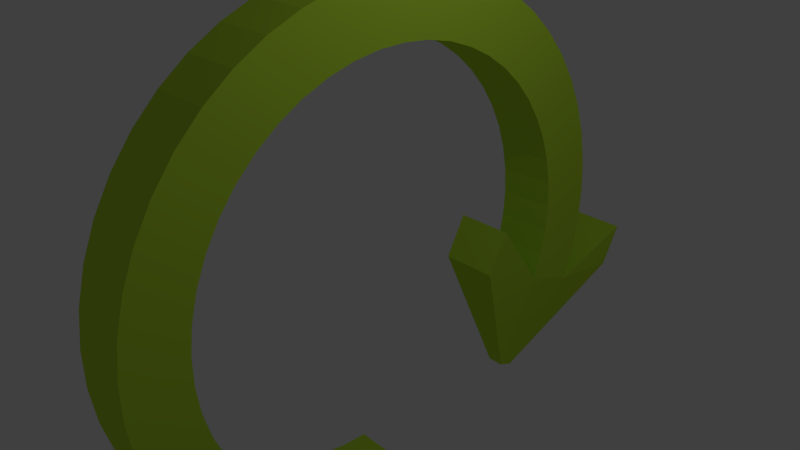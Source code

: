 # Source: gesture.blend  (saved by Blender 2.68.0; exported with 4.5.12 LTS)
import bpy
from mathutils import Matrix  # noqa: F401  (used for matrix-valued properties, if any)

bpy.ops.wm.read_factory_settings(use_empty=True)
scene = bpy.context.scene
scene.name = 'Scene'

# ---- collections
col_collection_1 = bpy.data.collections.new('Collection 1'); scene.collection.children.link(col_collection_1)

# ---- materials (node trees are filled in below, after node groups)
mat_material = bpy.data.materials.new('Material')
mat_material.alpha_threshold = 0.0
mat_material.use_transparent_shadow = False
mat_material.diffuse_color = (0.5155, 0.8, 0.04719, 1.0)
mat_material.roughness = 0.5
mat_material.line_color = (0.0, 0.0, 0.0, 1.0)

# ---- material node trees

# ---- world
world_world = bpy.data.worlds.new('World'); scene.world = world_world
world_world.color = (0.05088, 0.05088, 0.05088)
world_world.use_sun_shadow = False
world_world.sun_shadow_jitter_overblur = 0.0
world_world.cycles.sampling_method = 'MANUAL'
world_world.cycles.sample_map_resolution = 256

# ---- cameras
cam_camera = bpy.data.cameras.new('Camera')
cam_camera.clip_end = 100.0
cam_camera.lens = 35.0
cam_camera.sensor_width = 32.0
cam_camera.sensor_height = 18.0
cam_camera.ortho_scale = 7.314
cam_camera.dof.focus_distance = 0.0
cam_camera.dof.aperture_fstop = 128.0

# ---- lights
light_lamp = bpy.data.lights.new('Lamp', 'POINT')
light_lamp.transmission_factor = 0.0
light_lamp.cutoff_distance = 30.0
light_lamp.energy = 100.0
light_lamp.shadow_buffer_clip_start = 1.001
light_lamp.shadow_soft_size = 0.1
light_lamp.shadow_maximum_resolution = 0.006
light_lamp.use_absolute_resolution = True
light_lamp.cycles.use_multiple_importance_sampling = False

# ---- meshes
me_cube = bpy.data.meshes.new('Cube')
me_cube.from_pydata([(0.4142, 0.07271, -4.054), (-0.4142, 0.07271, -4.054), (0.4142, 0.07271, -3.226), (-0.4142, 0.07271, -3.226), (0.4142, -0.415, -4.024), (-0.4142, -0.415, -4.024), (0.4142, -0.3098, -3.202), (-0.4142, -0.3098, -3.202), (0.4142, -0.8948, -3.931), (-0.4142, -0.8948, -3.931), (0.4142, -0.6861, -3.129), (-0.4142, -0.6861, -3.129), (0.4142, -1.359, -3.778), (-0.4142, -1.359, -3.778), (0.4142, -1.05, -3.01), (-0.4142, -1.05, -3.01), (0.4142, -1.8, -3.568), (-0.4142, -1.8, -3.568), (0.4142, -1.396, -2.845), (-0.4142, -1.396, -2.845), (0.4142, -2.211, -3.303), (-0.4142, -2.211, -3.303), (0.4142, -1.718, -2.637), (-0.4142, -1.718, -2.637), (0.4142, -2.585, -2.988), (-0.4142, -2.585, -2.988), (0.4142, -2.011, -2.39), (-0.4142, -2.011, -2.39), (0.4142, -2.915, -2.629), (-0.4142, -2.915, -2.629), (0.4142, -2.271, -2.108), (-0.4142, -2.271, -2.108), (0.4142, -3.198, -2.23), (-0.4142, -3.198, -2.23), (0.4142, -2.492, -1.795), (-0.4142, -2.492, -1.795), (0.4142, -3.427, -1.798), (-0.4142, -3.427, -1.798), (0.4142, -2.672, -1.457), (-0.4142, -2.672, -1.457), (0.4142, -3.6, -1.341), (-0.4142, -3.6, -1.341), (0.4142, -2.808, -1.099), (-0.4142, -2.808, -1.099), (0.4142, -3.713, -0.8657), (-0.4142, -3.713, -0.8657), (0.4142, -2.897, -0.7257), (-0.4142, -2.897, -0.7257), (0.4142, -3.765, -0.3798), (-0.4142, -3.765, -0.3798), (0.4142, -2.938, -0.3447), (-0.4142, -2.938, -0.3447), (0.4142, -3.755, 0.1087), (-0.4142, -3.755, 0.1087), (0.4142, -2.93, 0.03846), (-0.4142, -2.93, 0.03846), (0.4142, -3.683, 0.5921), (-0.4142, -3.683, 0.5921), (0.4142, -2.873, 0.4175), (-0.4142, -2.873, 0.4175), (0.4142, -3.55, 1.062), (-0.4142, -3.55, 1.062), (0.4142, -2.769, 0.7863), (-0.4142, -2.769, 0.7863), (0.4142, -3.358, 1.512), (-0.4142, -3.358, 1.512), (0.4142, -2.619, 1.139), (-0.4142, -2.619, 1.139), (0.4142, -3.111, 1.933), (-0.4142, -3.111, 1.933), (0.4142, -2.425, 1.47), (-0.4142, -2.425, 1.47), (0.4142, -2.813, 2.32), (-0.4142, -2.813, 2.32), (0.4142, -2.191, 1.773), (-0.4142, -2.191, 1.773), (0.4142, -2.467, 2.666), (-0.4142, -2.467, 2.666), (0.4142, -1.92, 2.044), (-0.4142, -1.92, 2.044), (0.4142, -2.081, 2.965), (-0.4142, -2.081, 2.965), (0.4142, -1.617, 2.279), (-0.4142, -1.617, 2.279), (0.4142, -1.659, 3.213), (-0.4142, -1.659, 3.213), (0.4142, -1.287, 2.473), (-0.4142, -1.287, 2.473), (0.4142, -1.21, 3.405), (-0.4142, -1.21, 3.405), (0.4142, -0.9341, 2.623), (-0.4142, -0.9341, 2.623), (0.4142, -0.74, 3.538), (-0.4142, -0.74, 3.538), (0.4142, -0.5655, 2.728), (-0.4142, -0.5655, 2.728), (0.4142, -0.2567, 3.61), (-0.4142, -0.2567, 3.61), (0.4142, -0.1865, 2.785), (-0.4142, -0.1865, 2.785), (0.4142, 0.2318, 3.621), (-0.4142, 0.2318, 3.621), (0.4142, 0.1966, 2.793), (-0.4142, 0.1966, 2.793), (0.4142, 0.7178, 3.57), (-0.4142, 0.7178, 3.57), (0.4142, 0.5777, 2.753), (-0.4142, 0.5777, 2.753), (0.4142, 1.193, 3.457), (-0.4142, 1.193, 3.457), (0.4142, 0.9506, 2.665), (-0.4142, 0.9506, 2.665), (0.4142, 1.651, 3.284), (-0.4142, 1.651, 3.284), (0.4142, 1.309, 2.529), (-0.4142, 1.309, 2.529), (0.4142, 2.082, 3.055), (-0.4142, 2.082, 3.055), (0.4142, 1.648, 2.35), (-0.4142, 1.648, 2.35), (0.4142, 2.481, 2.773), (-0.4142, 2.481, 2.773), (0.4142, 1.961, 2.129), (-0.4142, 1.961, 2.129), (0.4142, 2.841, 2.443), (-0.4142, 2.841, 2.443), (0.4142, 2.243, 1.87), (-0.4142, 2.243, 1.87), (0.4142, 3.157, 2.07), (-0.4142, 3.157, 2.07), (0.4142, 2.49, 1.577), (-0.4142, 2.49, 1.577), (0.4142, 3.422, 1.659), (-0.4142, 3.422, 1.659), (0.4142, 2.698, 1.255), (-0.4142, 2.698, 1.255), (0.4142, 3.633, 1.218), (-0.4142, 3.633, 1.218), (0.4142, 2.864, 0.9094), (-0.4142, 2.864, 0.9094), (0.4142, 3.786, 0.7542), (-0.4142, 3.786, 0.7542), (0.4142, 2.984, 0.5455), (-0.4142, 2.984, 0.5455), (0.4142, 3.879, 0.2744), (-0.4142, 3.879, 0.2744), (0.4142, 3.057, 0.1692), (-0.4142, 3.057, 0.1692), (0.4142, 3.91, -0.2133), (-0.4142, 3.91, -0.2133), (0.4142, 3.082, -0.2132), (-0.4142, 3.082, -0.2132), (0.4142, 3.879, -0.701), (-0.4142, 3.879, -0.701), (0.4142, 3.058, -0.5957), (-0.4142, 3.058, -0.5957), (0.4142, 3.787, -1.181), (-0.4142, 3.787, -1.181), (0.4142, 2.985, -0.972), (-0.4142, 2.985, -0.972), (0.4142, 3.634, -1.645), (-0.4142, 3.634, -1.645), (0.4142, 2.865, -1.336), (-0.4142, 2.865, -1.336), (0.1196, 2.753, -3.012), (-0.1196, 2.753, -3.012), (0.1196, 2.531, -2.923), (-0.1196, 2.531, -2.923), (0.4142, 5.045, -1.222), (-0.4142, 5.045, -1.222), (0.4142, 4.731, -1.8), (-0.4142, 4.731, -1.8), (0.4142, 2.142, -0.3091), (-0.4142, 2.142, -0.3091), (0.4142, 1.828, -0.8868), (-0.4142, 1.828, -0.8868)], [], [(0, 1, 3, 2), (6, 7, 11, 10), (1, 0, 4, 5), (0, 2, 6, 4), (3, 1, 5, 7), (2, 3, 7, 6), (10, 11, 15, 14), (5, 4, 8, 9), (4, 6, 10, 8), (7, 5, 9, 11), (15, 13, 17, 19), (9, 8, 12, 13), (8, 10, 14, 12), (11, 9, 13, 15), (16, 18, 22, 20), (14, 15, 19, 18), (13, 12, 16, 17), (12, 14, 18, 16), (20, 22, 26, 24), (19, 17, 21, 23), (18, 19, 23, 22), (17, 16, 20, 21), (25, 24, 28, 29), (23, 21, 25, 27), (22, 23, 27, 26), (21, 20, 24, 25), (30, 31, 35, 34), (24, 26, 30, 28), (27, 25, 29, 31), (26, 27, 31, 30), (35, 33, 37, 39), (29, 28, 32, 33), (28, 30, 34, 32), (31, 29, 33, 35), (39, 37, 41, 43), (34, 35, 39, 38), (33, 32, 36, 37), (32, 34, 38, 36), (40, 42, 46, 44), (38, 39, 43, 42), (37, 36, 40, 41), (36, 38, 42, 40), (45, 44, 48, 49), (43, 41, 45, 47), (42, 43, 47, 46), (41, 40, 44, 45), (50, 51, 55, 54), (44, 46, 50, 48), (47, 45, 49, 51), (46, 47, 51, 50), (54, 55, 59, 58), (49, 48, 52, 53), (48, 50, 54, 52), (51, 49, 53, 55), (59, 57, 61, 63), (53, 52, 56, 57), (52, 54, 58, 56), (55, 53, 57, 59), (60, 62, 66, 64), (58, 59, 63, 62), (57, 56, 60, 61), (56, 58, 62, 60), (64, 66, 70, 68), (63, 61, 65, 67), (62, 63, 67, 66), (61, 60, 64, 65), (69, 68, 72, 73), (67, 65, 69, 71), (66, 67, 71, 70), (65, 64, 68, 69), (74, 75, 79, 78), (68, 70, 74, 72), (71, 69, 73, 75), (70, 71, 75, 74), (79, 77, 81, 83), (73, 72, 76, 77), (72, 74, 78, 76), (75, 73, 77, 79), (83, 81, 85, 87), (78, 79, 83, 82), (77, 76, 80, 81), (76, 78, 82, 80), (84, 86, 90, 88), (82, 83, 87, 86), (81, 80, 84, 85), (80, 82, 86, 84), (89, 88, 92, 93), (87, 85, 89, 91), (86, 87, 91, 90), (85, 84, 88, 89), (94, 95, 99, 98), (88, 90, 94, 92), (91, 89, 93, 95), (90, 91, 95, 94), (98, 99, 103, 102), (93, 92, 96, 97), (92, 94, 98, 96), (95, 93, 97, 99), (103, 101, 105, 107), (97, 96, 100, 101), (96, 98, 102, 100), (99, 97, 101, 103), (104, 106, 110, 108), (102, 103, 107, 106), (101, 100, 104, 105), (100, 102, 106, 104), (108, 110, 114, 112), (107, 105, 109, 111), (106, 107, 111, 110), (105, 104, 108, 109), (113, 112, 116, 117), (111, 109, 113, 115), (110, 111, 115, 114), (109, 108, 112, 113), (118, 119, 123, 122), (112, 114, 118, 116), (115, 113, 117, 119), (114, 115, 119, 118), (123, 121, 125, 127), (117, 116, 120, 121), (116, 118, 122, 120), (119, 117, 121, 123), (127, 125, 129, 131), (122, 123, 127, 126), (121, 120, 124, 125), (120, 122, 126, 124), (128, 130, 134, 132), (126, 127, 131, 130), (125, 124, 128, 129), (124, 126, 130, 128), (133, 132, 136, 137), (131, 129, 133, 135), (130, 131, 135, 134), (129, 128, 132, 133), (138, 139, 143, 142), (132, 134, 138, 136), (135, 133, 137, 139), (134, 135, 139, 138), (142, 143, 147, 146), (137, 136, 140, 141), (136, 138, 142, 140), (139, 137, 141, 143), (147, 145, 149, 151), (141, 140, 144, 145), (140, 142, 146, 144), (143, 141, 145, 147), (148, 150, 154, 152), (146, 147, 151, 150), (145, 144, 148, 149), (144, 146, 150, 148), (152, 154, 158, 156), (151, 149, 153, 155), (150, 151, 155, 154), (149, 148, 152, 153), (157, 156, 160, 161), (155, 153, 157, 159), (154, 155, 159, 158), (153, 152, 156, 157), (162, 163, 173, 172), (156, 158, 162, 160), (159, 157, 161, 163), (158, 159, 163, 162), (164, 166, 167, 165), (160, 164, 170, 168), (160, 162, 166, 164), (163, 161, 165, 167), (169, 168, 170, 171), (161, 160, 168, 169), (165, 161, 169, 171), (164, 165, 171, 170), (172, 173, 175, 174), (167, 166, 174, 175), (163, 167, 175, 173), (166, 162, 172, 174)])
me_cube.materials.append(mat_material)
me_cube.use_remesh_preserve_volume = False
me_cube.use_remesh_preserve_attributes = False
me_cube.use_mirror_vertex_groups = False
me_cube.update()

# ---- objects
ob_cube = bpy.data.objects.new('Cube', me_cube)
ob_lamp = bpy.data.objects.new('Lamp', light_lamp)
ob_camera = bpy.data.objects.new('Camera', cam_camera)

# ---- transforms, parenting, visibility, modifiers, constraints
ob_cube.location = (0.0, 0.0, 0.0)
ob_cube.lock_rotations_4d = False
ob_cube.empty_display_type = 'ARROWS'
ob_cube.lineart.crease_threshold = 0.0
ob_lamp.location = (4.076, 1.005, 5.904)
ob_lamp.rotation_euler = (0.6503, 0.05522, 1.866)
ob_lamp.lock_rotations_4d = False
ob_lamp.empty_display_type = 'ARROWS'
ob_lamp.color = (0.0, 0.0, 0.0, 0.0)
ob_lamp.lineart.crease_threshold = 0.0
ob_camera.location = (7.481, -6.508, 5.344)
ob_camera.rotation_euler = (1.109, 0.01082, 0.8149)
ob_camera.lock_rotations_4d = False
ob_camera.empty_display_type = 'ARROWS'
ob_camera.color = (0.0, 0.0, 0.0, 0.0)
ob_camera.display_type = 'WIRE'
ob_camera.lineart.crease_threshold = 0.0

# ---- collection membership
col_collection_1.objects.link(ob_cube)
col_collection_1.objects.link(ob_lamp)
col_collection_1.objects.link(ob_camera)

# ---- scene / render settings (as saved in the file)
scene.camera = ob_camera
scene.frame_start = 1; scene.frame_end = 250; scene.frame_set(1)
scene.render.engine = 'BLENDER_EEVEE_NEXT'
scene.render.image_settings.color_mode = 'RGB'
scene.render.image_settings.compression = 90
scene.render.resolution_percentage = 50
scene.render.dither_intensity = 0.0
scene.cycles.use_denoising = False
scene.cycles.samples = 10
scene.cycles.sampling_pattern = 'TABULATED_SOBOL'
scene.cycles.light_sampling_threshold = 0.0
scene.cycles.use_adaptive_sampling = False
scene.cycles.use_light_tree = False
scene.cycles.blur_glossy = 0.0
scene.cycles.volume_bounces = 1
scene.cycles.pixel_filter_type = 'GAUSSIAN'
scene.cycles.sample_clamp_indirect = 0.0
scene.view_settings.view_transform = 'Standard'
bpy.context.view_layer.update()
